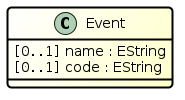

The diagram above was rendered by PlantUML. Its source (embedded in the PNG):
@startuml
skinparam Arrow {
	Color Black
	Thickness 0.6
}
skinparam Class {
	BackgroundColor <<E>> #white/technology
	BorderColor Black
	BorderThickness 1
}
skinparam Stereotype {
	ABackgroundColor motivation
	CBackgroundColor business
	EBackgroundColor technology
	IBackgroundColor motivation
}
skinparam RoundCorner 8

class Event #white/business ##[bold]black


Event : <font:monospaced>[0..1]</font> name : EString
Event : <font:monospaced>[0..1]</font> code : EString



@enduml